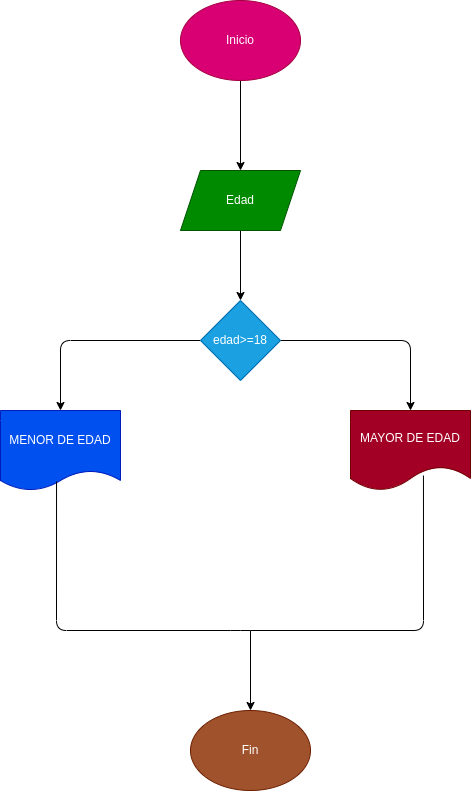

The diagram above was exported from draw.io. Its source (the exported page's mxGraphModel, read from the mxfile embedded in the PNG):
<mxGraphModel dx="639" dy="472" grid="1" gridSize="10" guides="1" tooltips="1" connect="1" arrows="1" fold="1" page="1" pageScale="1" pageWidth="827" pageHeight="1169" math="0" shadow="0">
  <root>
    <mxCell id="0" />
    <mxCell id="1" parent="0" />
    <mxCell id="4" value="" style="edgeStyle=none;html=1;" edge="1" parent="1" source="2" target="3">
      <mxGeometry relative="1" as="geometry" />
    </mxCell>
    <mxCell id="2" value="Inicio" style="ellipse;whiteSpace=wrap;html=1;fillColor=#d80073;fontColor=#ffffff;strokeColor=#A50040;" vertex="1" parent="1">
      <mxGeometry x="260" y="10" width="120" height="80" as="geometry" />
    </mxCell>
    <mxCell id="6" value="" style="edgeStyle=none;html=1;" edge="1" parent="1" source="3" target="5">
      <mxGeometry relative="1" as="geometry" />
    </mxCell>
    <mxCell id="3" value="Edad" style="shape=parallelogram;perimeter=parallelogramPerimeter;whiteSpace=wrap;html=1;fixedSize=1;fillColor=#008a00;fontColor=#ffffff;strokeColor=#005700;" vertex="1" parent="1">
      <mxGeometry x="260" y="180" width="120" height="60" as="geometry" />
    </mxCell>
    <mxCell id="8" value="" style="edgeStyle=none;html=1;" edge="1" parent="1" source="5" target="7">
      <mxGeometry relative="1" as="geometry">
        <Array as="points">
          <mxPoint x="490" y="350" />
        </Array>
      </mxGeometry>
    </mxCell>
    <mxCell id="10" value="" style="edgeStyle=none;html=1;" edge="1" parent="1" source="5" target="9">
      <mxGeometry relative="1" as="geometry">
        <Array as="points">
          <mxPoint x="140" y="350" />
        </Array>
      </mxGeometry>
    </mxCell>
    <mxCell id="5" value="edad&amp;gt;=18" style="rhombus;whiteSpace=wrap;html=1;fillColor=#1ba1e2;fontColor=#ffffff;strokeColor=#006EAF;" vertex="1" parent="1">
      <mxGeometry x="280" y="310" width="80" height="80" as="geometry" />
    </mxCell>
    <mxCell id="7" value="MAYOR DE EDAD" style="shape=document;whiteSpace=wrap;html=1;boundedLbl=1;fillColor=#a20025;fontColor=#ffffff;strokeColor=#6F0000;" vertex="1" parent="1">
      <mxGeometry x="430" y="420" width="120" height="80" as="geometry" />
    </mxCell>
    <mxCell id="9" value="MENOR DE EDAD" style="shape=document;whiteSpace=wrap;html=1;boundedLbl=1;size=0.25;fillColor=#0050ef;fontColor=#ffffff;strokeColor=#001DBC;" vertex="1" parent="1">
      <mxGeometry x="80" y="420" width="120" height="80" as="geometry" />
    </mxCell>
    <mxCell id="16" value="" style="endArrow=none;html=1;entryX=0.467;entryY=0.888;entryDx=0;entryDy=0;entryPerimeter=0;exitX=0.608;exitY=0.813;exitDx=0;exitDy=0;exitPerimeter=0;" edge="1" parent="1" source="7" target="9">
      <mxGeometry width="50" height="50" relative="1" as="geometry">
        <mxPoint x="310" y="550" as="sourcePoint" />
        <mxPoint x="360" y="500" as="targetPoint" />
        <Array as="points">
          <mxPoint x="503" y="640" />
          <mxPoint x="320" y="640" />
          <mxPoint x="136" y="640" />
        </Array>
      </mxGeometry>
    </mxCell>
    <mxCell id="17" value="" style="endArrow=classic;html=1;" edge="1" parent="1">
      <mxGeometry width="50" height="50" relative="1" as="geometry">
        <mxPoint x="330" y="640" as="sourcePoint" />
        <mxPoint x="330" y="720" as="targetPoint" />
      </mxGeometry>
    </mxCell>
    <mxCell id="18" value="Fin" style="ellipse;whiteSpace=wrap;html=1;fillColor=#a0522d;fontColor=#ffffff;strokeColor=#6D1F00;" vertex="1" parent="1">
      <mxGeometry x="270" y="720" width="120" height="80" as="geometry" />
    </mxCell>
  </root>
</mxGraphModel>